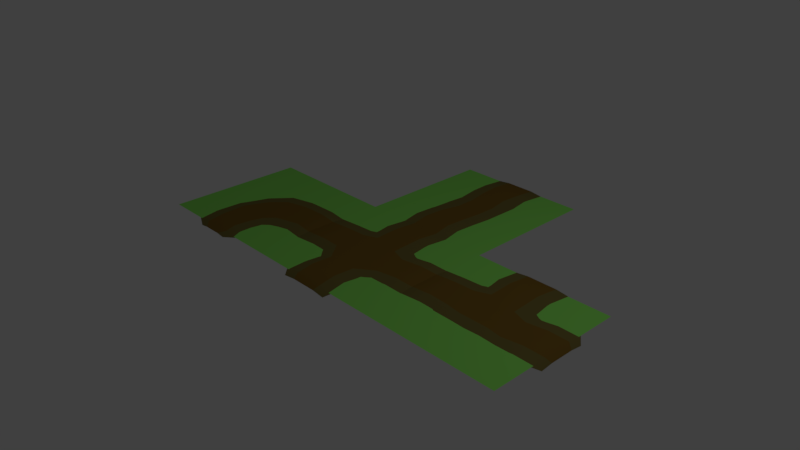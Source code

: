 # Source: AllDirtRoads.blend  (saved by Blender 2.79.0; exported with 4.5.12 LTS)
import bpy
from mathutils import Matrix  # noqa: F401  (used for matrix-valued properties, if any)

bpy.ops.wm.read_factory_settings(use_empty=True)
scene = bpy.context.scene
scene.name = 'Scene'

# ---- collections
col_collection_1 = bpy.data.collections.new('Collection 1'); scene.collection.children.link(col_collection_1)

# ---- materials (node trees are filled in below, after node groups)
mat_grass = bpy.data.materials.new('Grass')
mat_grass.alpha_threshold = 0.0
mat_grass.use_transparent_shadow = False
mat_grass.diffuse_color = (0.2687, 0.8, 0.1257, 1.0)
mat_grass.roughness = 0.5
mat_road = bpy.data.materials.new('Road')
mat_road.alpha_threshold = 0.0
mat_road.use_transparent_shadow = False
mat_road.diffuse_color = (0.196, 0.1143, 0.02031, 1.0)
mat_road.roughness = 0.5
mat_roadedges = bpy.data.materials.new('RoadEdges')
mat_roadedges.alpha_threshold = 0.0
mat_roadedges.use_transparent_shadow = False
mat_roadedges.diffuse_color = (0.1789, 0.1457, 0.04148, 1.0)
mat_roadedges.roughness = 0.5

# ---- material node trees

# ---- world
world_world = bpy.data.worlds.new('World'); scene.world = world_world
world_world.color = (0.05088, 0.05088, 0.05088)
world_world.use_sun_shadow = False
world_world.sun_shadow_jitter_overblur = 0.0
world_world.cycles.sampling_method = 'MANUAL'

# ---- cameras
cam_camera = bpy.data.cameras.new('Camera')
cam_camera.clip_end = 100.0
cam_camera.lens = 35.0
cam_camera.sensor_width = 32.0
cam_camera.sensor_height = 18.0
cam_camera.ortho_scale = 7.314
cam_camera.dof.focus_distance = 0.0
cam_camera.dof.aperture_fstop = 128.0

# ---- lights
light_lamp = bpy.data.lights.new('Lamp', 'POINT')
light_lamp.transmission_factor = 0.0
light_lamp.cutoff_distance = 30.0
light_lamp.energy = 100.0
light_lamp.shadow_buffer_clip_start = 1.001
light_lamp.shadow_soft_size = 0.1
light_lamp.shadow_maximum_resolution = 0.006
light_lamp.use_absolute_resolution = True

# ---- meshes
me_plane_011 = bpy.data.meshes.new('Plane.011')
me_plane_011.from_pydata([(-1.0, -1.0, 0.0), (1.0, -1.0, 0.0), (-1.0, 1.0, 0.0), (1.0, 1.0, 0.0), (-0.4141, 1.0, -0.003883), (0.4337, 1.0, -0.003883), (0.009803, 1.0, 0.02187), (0.2218, 1.0, 0.02187), (-0.2022, 1.0, 0.02187), (-0.4566, 0.7141, -0.003883), (-0.4198, 0.5065, -0.003883), (-0.1846, -0.3927, -0.003163), (0.1971, -0.3877, -0.002103), (0.4322, 0.4468, -0.003883), (0.3912, 0.7141, -0.003883), (0.01551, -0.2312, 0.03355), (0.01782, -0.07973, 0.02187), (0.02286, 0.1198, 0.02187), (0.01523, 0.2767, 0.02187), (-0.03273, 0.7141, 0.02187), (0.2275, -0.2312, 0.03355), (0.2044, 0.255, 0.02187), (0.1792, 0.7141, 0.02187), (-0.1964, -0.2312, 0.03355), (-0.1881, -0.07973, 0.02187), (-0.1663, 0.1397, 0.02187), (-0.2258, 0.3473, 0.02187), (-0.2447, 0.7141, 0.02187), (-0.2447, 0.7141, 0.02187), (-0.2022, 1.0, 0.02187), (-0.1964, -0.2312, 0.03355), (-0.2258, 0.3473, 0.02187), (0.1792, 0.7141, 0.02187), (0.2218, 1.0, 0.02187), (0.2275, -0.2312, 0.03355), (0.1933, -0.07973, 0.02187), (0.1934, 0.08471, 0.03428), (0.2044, 0.255, 0.02187), (-0.9999, 0.4357, -0.003883), (-0.9999, -0.4122, -0.003883), (-0.9999, 0.1131, 0.02187), (-0.9999, -0.2002, 0.02187), (-0.9999, 0.2237, 0.02187), (0.714, 0.2257, 0.02187), (0.4286, 0.03885, 0.02187), (-0.4727, 0.4818, -0.003883), (-0.7128, 0.4656, -0.003883), (-0.7128, -0.3822, -0.003883), (-0.5052, -0.3895, -0.003883), (0.7212, 0.08071, 0.02187), (0.5345, 0.415, -0.006168), (-0.711, 0.1105, 0.02187), (-0.4274, 0.05427, 0.02187), (-0.7128, -0.1702, 0.02187), (-0.431, -0.1848, 0.02187), (0.714, 0.4377, -0.003883), (0.714, -0.4102, -0.003883), (-0.7128, 0.2537, 0.02187), (-0.4274, 0.2662, 0.02187), (0.4908, -0.4283, -0.006168), (1.001, -0.2048, 0.02187), (-0.9999, 0.2237, 0.02187), (-0.7128, 0.2537, 0.02187), (-0.4274, 0.2662, 0.02187), (1.001, 0.2191, 0.02187), (1.001, 0.09586, 0.02187), (-0.9999, -0.2002, 0.02187), (-0.7128, -0.1702, 0.02187), (-0.431, -0.1848, 0.02187), (1.001, 0.4311, -0.003883), (1.001, -0.4167, -0.003883), (0.4286, 0.1766, 0.02187), (0.714, -0.1982, 0.02187), (0.4286, -0.2473, 0.02187), (1.001, -0.2048, 0.02187), (0.714, -0.1982, 0.02187), (0.4286, -0.2473, 0.02187), (1.001, 0.2191, 0.02187), (0.714, 0.2257, 0.02187), (0.4286, 0.1766, 0.02187), (0.4286, -0.126, 0.02187), (0.7193, -0.09675, 0.02755), (1.001, -0.1035, 0.02187), (-0.9999, -0.04279, 0.02187), (-0.7128, -0.06066, 0.02187), (-0.4274, -0.0612, 0.02187), (0.0137, -0.3995, -0.002653), (0.01551, -0.2312, 0.03355), (-0.3223, 1.083, -0.05724), (0.3419, 1.083, -0.05724), (0.009803, 1.083, -0.03706), (0.1758, 1.083, -0.03706), (-0.1562, 1.083, -0.03706), (-0.1562, 1.083, -0.03706), (0.1758, 1.083, -0.03706), (1.071, -0.1625, -0.03677), (1.071, 0.1757, -0.03677), (1.071, 0.07738, -0.03677), (1.071, 0.3449, -0.05732), (1.071, -0.3316, -0.05732), (1.071, -0.1625, -0.03677), (1.071, 0.1757, -0.03677), (1.071, -0.08171, -0.03677), (-1.091, 0.3213, -0.05594), (-1.091, -0.2946, -0.05594), (-1.091, 0.08696, -0.03723), (-1.091, -0.1406, -0.03723), (-1.091, 0.1673, -0.03723), (-1.091, 0.1673, -0.03723), (-1.091, -0.1406, -0.03723), (-1.091, -0.02627, -0.03723)], [], [(0, 1, 3, 2), (32, 14, 5, 7), (28, 19, 6, 8), (19, 22, 33, 6), (9, 27, 29, 4), (10, 31, 27, 9), (87, 34, 35, 16), (16, 35, 36, 17), (17, 36, 37, 18), (18, 37, 22, 19), (23, 87, 16, 24), (24, 16, 17, 25), (25, 17, 18, 26), (26, 18, 19, 28), (10, 45, 63, 31), (21, 13, 14, 32), (38, 42, 62, 46), (46, 62, 63, 45), (77, 69, 55, 43), (43, 55, 50, 71), (40, 83, 84, 51), (51, 84, 85, 52), (56, 75, 76, 59), (70, 60, 75, 56), (61, 40, 51, 57), (57, 51, 52, 58), (65, 64, 78, 49), (49, 78, 79, 44), (66, 39, 47, 53), (53, 47, 48, 54), (72, 81, 80, 73), (74, 82, 81, 72), (30, 54, 48, 11), (12, 59, 76, 20), (21, 71, 50, 13), (34, 73, 80, 35), (80, 81, 49, 44), (81, 82, 65, 49), (84, 83, 41, 67), (85, 84, 67, 68), (24, 85, 68, 23), (25, 52, 85, 24), (26, 58, 52, 25), (36, 44, 79, 37), (35, 80, 44, 36), (11, 86, 15, 30), (12, 20, 15, 86), (4, 29, 93, 88), (8, 6, 90, 92), (7, 5, 89, 91), (6, 33, 94, 90), (65, 82, 102, 97), (69, 77, 101, 98), (82, 74, 100, 102), (64, 65, 97, 96), (60, 70, 99, 95), (42, 38, 103, 107), (40, 61, 108, 105), (41, 83, 110, 106), (39, 66, 109, 104), (83, 40, 105, 110)])
me_plane_011.polygons.foreach_set('use_smooth', [True] * 61)
me_plane_011.polygons.foreach_set('material_index', [0, 2, 1, 1, 2, 2, 1, 1, 1, 1, 1, 1, 1, 1, 2, 2, 2, 2, 2, 2, 1, 1, 2, 2, 1, 1, 1, 1, 2, 2, 1, 1, 2, 2, 2, 1, 1, 1, 1, 1, 1, 1, 1, 1, 1, 2, 2, 2, 1, 2, 1, 1, 2, 1, 1, 2, 2, 1, 1, 2, 1])
me_plane_011.materials.append(mat_grass)
me_plane_011.materials.append(mat_road)
me_plane_011.materials.append(mat_roadedges)
me_plane_011.use_remesh_preserve_volume = False
me_plane_011.use_remesh_preserve_attributes = False
me_plane_011.use_mirror_vertex_groups = False
me_plane_011.update()
me_plane_004 = bpy.data.meshes.new('Plane.004')
me_plane_004.from_pydata([(-1.0, -1.0, 0.0), (1.0, -1.0, 0.0), (-1.0, 1.0, 0.0), (1.0, 1.0, 0.0), (-0.4141, -1.0, -0.003883), (0.4337, -1.0, -0.003883), (1.001, 0.4344, -0.003983), (1.001, -0.4135, -0.003983), (0.009803, -1.0, 0.02187), (1.001, 0.01086, 0.02161), (0.2218, -1.0, 0.02187), (1.001, -0.2011, 0.02161), (1.001, 0.2228, 0.02161), (-0.2022, -1.0, 0.02187), (0.7099, 0.4714, -0.003883), (0.2703, 0.4654, -0.004791), (-0.06677, 0.3623, -0.003437), (-0.3574, 0.1132, -0.0104), (-0.4843, -0.3166, -0.007082), (-0.4749, -0.7129, -0.003883), (0.3665, -0.8589, -0.003883), (0.3356, -0.6851, -0.0003205), (0.3716, -0.5235, -0.001558), (0.4485, -0.4499, -0.001558), (0.5945, -0.3999, -0.002721), (0.7099, -0.3765, -0.003883), (-0.05096, -0.7129, 0.02187), (-0.07093, -0.4101, 0.02117), (0.0324, -0.1532, 0.02216), (0.1891, -0.03504, 0.02176), (0.4043, 0.02492, 0.0212), (0.7099, 0.04744, 0.02187), (0.1589, -0.816, 0.02187), (0.1881, -0.5841, 0.02419), (0.2405, -0.4022, 0.02419), (0.3601, -0.2694, 0.02419), (0.5274, -0.2173, 0.02442), (0.7099, -0.1645, 0.02187), (-0.2629, -0.7129, 0.02187), (-0.2777, -0.3634, 0.01992), (-0.1376, -0.03711, 0.01919), (0.06133, 0.1637, 0.02204), (0.3374, 0.2452, 0.02108), (0.7099, 0.2594, 0.02187), (0.7099, 0.2594, 0.02187), (1.001, 0.2228, 0.02161), (-0.2022, -1.0, 0.02187), (-0.2629, -0.7129, 0.02187), (-0.2777, -0.3634, 0.01992), (-0.1376, -0.03711, 0.01919), (0.06133, 0.1637, 0.02204), (0.3374, 0.2452, 0.02108), (0.7099, -0.1645, 0.02187), (1.001, -0.2011, 0.02161), (0.2218, -1.0, 0.02187), (0.1589, -0.816, 0.02187), (0.1881, -0.5841, 0.02419), (0.2405, -0.4022, 0.02419), (0.3601, -0.2694, 0.02419), (0.5274, -0.2173, 0.02442), (-0.2417, -1.085, -0.02695), (0.2613, -1.085, -0.02695), (0.009803, -1.085, -0.01167), (0.1355, -1.085, -0.01167), (-0.1159, -1.085, -0.01167), (-0.1159, -1.085, -0.01167), (0.1355, -1.085, -0.01167), (1.071, 0.2795, -0.03639), (1.071, -0.2584, -0.03639), (1.071, 0.01081, -0.02015), (1.071, -0.1237, -0.02015), (1.071, 0.1453, -0.02015), (1.071, 0.1453, -0.02015), (1.071, -0.1237, -0.02015)], [], [(0, 1, 3, 2), (52, 25, 7, 11), (44, 31, 9, 12), (31, 37, 53, 9), (14, 43, 45, 6), (4, 13, 47, 19), (19, 47, 48, 18), (18, 48, 49, 17), (17, 49, 50, 16), (16, 50, 51, 15), (15, 51, 43, 14), (8, 10, 55, 26), (26, 55, 56, 27), (27, 56, 57, 28), (28, 57, 58, 29), (29, 58, 59, 30), (30, 59, 37, 31), (46, 8, 26, 38), (38, 26, 27, 39), (39, 27, 28, 40), (40, 28, 29, 41), (41, 29, 30, 42), (42, 30, 31, 44), (54, 5, 20, 32), (32, 20, 21, 33), (33, 21, 22, 34), (34, 22, 23, 35), (35, 23, 24, 36), (36, 24, 25, 52), (8, 46, 65, 62), (13, 4, 60, 64), (10, 8, 62, 63), (5, 54, 66, 61), (9, 53, 73, 69), (6, 45, 72, 67), (12, 9, 69, 71), (11, 7, 68, 70)])
me_plane_004.polygons.foreach_set('use_smooth', [True] * 37)
me_plane_004.polygons.foreach_set('material_index', [0, 2, 1, 1, 2, 2, 2, 2, 2, 2, 2, 1, 1, 1, 1, 1, 1, 1, 1, 1, 1, 1, 1, 2, 2, 2, 2, 2, 2, 1, 2, 1, 2, 1, 2, 1, 2])
me_plane_004.materials.append(mat_grass)
me_plane_004.materials.append(mat_road)
me_plane_004.materials.append(mat_roadedges)
me_plane_004.use_remesh_preserve_volume = False
me_plane_004.use_remesh_preserve_attributes = False
me_plane_004.use_mirror_vertex_groups = False
me_plane_004.update()
me_plane_003 = bpy.data.meshes.new('Plane.003')
me_plane_003.from_pydata([(-1.0, -1.0, 0.0), (1.0, -1.0, 0.0), (-1.0, 1.0, 0.0), (1.0, 1.0, 0.0), (-0.4141, -1.0, -0.003883), (0.4337, -1.0, -0.003883), (-0.4141, 1.0, -0.003883), (0.4337, 1.0, -0.003883), (0.009803, -1.0, 0.02187), (0.009803, 1.0, 0.02187), (0.2218, -1.0, 0.02187), (0.2218, 1.0, 0.02187), (-0.2022, 1.0, 0.02187), (-0.2022, -1.0, 0.02187), (-0.4566, 0.7141, -0.003883), (-0.4198, 0.5065, -0.003883), (-0.4005, -0.5017, -0.003883), (-0.4296, -0.7347, -0.003883), (0.373, -0.7129, -0.003883), (0.4318, -0.4839, -0.006575), (0.4322, 0.4468, -0.003883), (0.3912, 0.7141, -0.003883), (-0.05096, -0.7129, 0.02187), (-0.03273, -0.4275, 0.02187), (0.01782, -0.2145, 0.02187), (0.02286, 0.1198, 0.02187), (0.01523, 0.2767, 0.02187), (-0.03273, 0.7141, 0.02187), (0.161, -0.7129, 0.02187), (0.1792, -0.4275, 0.02187), (0.2044, 0.255, 0.02187), (0.1792, 0.7141, 0.02187), (-0.2629, -0.7129, 0.02187), (-0.2447, -0.4275, 0.02187), (-0.1881, -0.2145, 0.02187), (-0.1663, 0.1397, 0.02187), (-0.2258, 0.3473, 0.02187), (-0.2447, 0.7141, 0.02187), (-0.2447, 0.7141, 0.02187), (-0.2022, 1.0, 0.02187), (-0.2022, -1.0, 0.02187), (-0.2629, -0.7129, 0.02187), (-0.2447, -0.4275, 0.02187), (-0.2258, 0.3473, 0.02187), (0.1792, 0.7141, 0.02187), (0.2218, 1.0, 0.02187), (0.2218, -1.0, 0.02187), (0.161, -0.7129, 0.02187), (0.1792, -0.4275, 0.02187), (0.1933, -0.2145, 0.02187), (0.2211, 0.02384, 0.02187), (0.2044, 0.255, 0.02187), (-0.9999, 0.4357, -0.003883), (-0.9999, -0.4122, -0.003883), (-0.9999, 0.1131, 0.02187), (-0.9999, -0.2002, 0.02187), (-0.9999, 0.2237, 0.02187), (0.714, 0.2257, 0.02187), (0.4286, 0.03885, 0.02187), (-0.4727, 0.4818, -0.003883), (-0.7128, 0.4656, -0.003883), (-0.7128, -0.3822, -0.003883), (-0.5052, -0.3895, -0.003883), (0.7212, 0.08071, 0.02187), (0.5345, 0.415, -0.006168), (-0.711, 0.1105, 0.02187), (-0.4274, 0.05427, 0.02187), (-0.7128, -0.1702, 0.02187), (-0.431, -0.1848, 0.02187), (0.714, 0.4377, -0.003883), (0.714, -0.4102, -0.003883), (-0.7128, 0.2537, 0.02187), (-0.4274, 0.2662, 0.02187), (0.4908, -0.4283, -0.006168), (1.001, -0.2048, 0.02187), (-0.9999, 0.2237, 0.02187), (-0.7128, 0.2537, 0.02187), (-0.4274, 0.2662, 0.02187), (1.001, 0.2191, 0.02187), (1.001, 0.09586, 0.02187), (-0.9999, -0.2002, 0.02187), (-0.7128, -0.1702, 0.02187), (-0.431, -0.1848, 0.02187), (1.001, 0.4311, -0.003883), (1.001, -0.4167, -0.003883), (0.4286, 0.1766, 0.02187), (0.714, -0.1982, 0.02187), (0.4286, -0.2473, 0.02187), (1.001, -0.2048, 0.02187), (0.714, -0.1982, 0.02187), (0.4286, -0.2473, 0.02187), (1.001, 0.2191, 0.02187), (0.714, 0.2257, 0.02187), (0.4286, 0.1766, 0.02187), (0.4286, -0.126, 0.02187), (0.7193, -0.09675, 0.02755), (1.001, -0.1035, 0.02187), (-0.9999, -0.04279, 0.02187), (-0.7128, -0.06066, 0.02187), (-0.4274, -0.0612, 0.02187), (1.071, -0.1666, -0.02057), (1.071, 0.1799, -0.02057), (1.071, 0.07917, -0.02057), (1.071, 0.3532, -0.04162), (1.071, -0.3399, -0.04162), (1.071, -0.1666, -0.02057), (1.071, 0.1799, -0.02057), (1.071, -0.08383, -0.02057), (-0.359, -1.076, -0.04276), (0.3786, -1.076, -0.04276), (0.009803, -1.076, -0.02035), (0.1942, -1.076, -0.02035), (-0.1746, -1.076, -0.02035), (-0.1746, -1.076, -0.02035), (0.1942, -1.076, -0.02035), (-1.094, 0.3748, -0.04234), (-1.094, -0.3496, -0.04234), (-1.094, 0.0992, -0.02033), (-1.094, -0.1685, -0.02033), (-1.094, 0.1937, -0.02033), (-1.094, 0.1937, -0.02033), (-1.094, -0.1685, -0.02033), (-1.094, -0.03401, -0.02033), (-0.3481, 1.063, -0.04228), (0.3677, 1.063, -0.04228), (0.009803, 1.063, -0.02054), (0.1887, 1.063, -0.02054), (-0.1691, 1.063, -0.02054), (-0.1691, 1.063, -0.02054), (0.1887, 1.063, -0.02054)], [], [(0, 1, 3, 2), (44, 21, 7, 11), (38, 27, 9, 12), (27, 31, 45, 9), (14, 37, 39, 6), (4, 13, 41, 17), (17, 41, 42, 16), (15, 43, 37, 14), (8, 10, 47, 22), (22, 47, 48, 23), (23, 48, 49, 24), (24, 49, 50, 25), (25, 50, 51, 26), (26, 51, 31, 27), (40, 8, 22, 32), (32, 22, 23, 33), (33, 23, 24, 34), (34, 24, 25, 35), (35, 25, 26, 36), (36, 26, 27, 38), (46, 5, 18, 28), (28, 18, 19, 29), (15, 59, 77, 43), (30, 20, 21, 44), (52, 56, 76, 60), (60, 76, 77, 59), (91, 83, 69, 57), (57, 69, 64, 85), (54, 97, 98, 65), (65, 98, 99, 66), (70, 89, 90, 73), (84, 74, 89, 70), (75, 54, 65, 71), (71, 65, 66, 72), (79, 78, 92, 63), (63, 92, 93, 58), (80, 53, 61, 67), (67, 61, 62, 68), (86, 95, 94, 87), (88, 96, 95, 86), (42, 68, 62, 16), (19, 73, 90, 29), (30, 85, 64, 20), (48, 87, 94, 49), (94, 95, 63, 58), (95, 96, 79, 63), (98, 97, 55, 81), (99, 98, 81, 82), (34, 99, 82, 33), (35, 66, 99, 34), (36, 72, 66, 35), (50, 58, 93, 51), (49, 94, 58, 50), (74, 84, 104, 100), (79, 96, 107, 102), (83, 91, 106, 103), (96, 88, 105, 107), (78, 79, 102, 101), (13, 4, 108, 112), (10, 8, 110, 111), (5, 46, 114, 109), (8, 40, 113, 110), (97, 54, 117, 122), (56, 52, 115, 119), (54, 75, 120, 117), (55, 97, 122, 118), (53, 80, 121, 116), (9, 45, 129, 125), (6, 39, 128, 123), (12, 9, 125, 127), (11, 7, 124, 126)])
me_plane_003.polygons.foreach_set('use_smooth', [True] * 71)
me_plane_003.polygons.foreach_set('material_index', [0, 2, 1, 1, 2, 2, 2, 2, 1, 1, 1, 1, 1, 1, 1, 1, 1, 1, 1, 1, 2, 2, 2, 2, 2, 2, 2, 2, 1, 1, 2, 2, 1, 1, 1, 1, 2, 2, 1, 1, 2, 2, 2, 1, 1, 1, 1, 1, 1, 1, 1, 1, 1, 2, 1, 2, 1, 1, 2, 1, 2, 1, 1, 2, 1, 1, 2, 1, 2, 1, 2])
me_plane_003.materials.append(mat_grass)
me_plane_003.materials.append(mat_road)
me_plane_003.materials.append(mat_roadedges)
me_plane_003.use_remesh_preserve_volume = False
me_plane_003.use_remesh_preserve_attributes = False
me_plane_003.use_mirror_vertex_groups = False
me_plane_003.update()
me_plane = bpy.data.meshes.new('Plane')
me_plane.from_pydata([(-1.0, -1.0, 0.0), (1.0, -1.0, 0.0), (-1.0, 1.0, 0.0), (1.0, 1.0, 0.0), (-0.4141, -1.0, -0.003883), (0.4337, -1.0, -0.003883), (-0.4141, 1.0, -0.003883), (0.4337, 1.0, -0.003883), (0.009803, -1.0, 0.02187), (0.009803, 1.0, 0.02187), (0.2218, -1.0, 0.02187), (0.2218, 1.0, 0.02187), (-0.2022, 1.0, 0.02187), (-0.2022, -1.0, 0.02187), (-0.4566, 0.7141, -0.003883), (-0.4506, 0.4287, -0.003883), (-0.408, 0.1433, -0.003883), (-0.4384, -0.1421, -0.003883), (-0.4566, -0.4275, -0.003883), (-0.4749, -0.7129, -0.003883), (0.373, -0.7129, -0.003883), (0.3912, -0.4275, -0.003883), (0.4216, -0.1421, -0.003883), (0.4276, 0.1433, -0.003883), (0.4337, 0.4287, -0.003883), (0.3912, 0.7141, -0.003883), (-0.05096, -0.7129, 0.02187), (-0.03273, -0.4275, 0.02187), (0.03411, -0.1421, 0.02187), (0.06449, 0.1433, 0.02187), (0.009803, 0.4287, 0.02187), (-0.03273, 0.7141, 0.02187), (0.161, -0.7129, 0.02187), (0.1792, -0.4275, 0.02187), (0.2096, -0.1421, 0.02187), (0.2157, 0.1433, 0.02187), (0.161, 0.4287, 0.02187), (0.1792, 0.7141, 0.02187), (-0.2629, -0.7129, 0.02187), (-0.2447, -0.4275, 0.02187), (-0.1718, -0.1421, 0.02187), (-0.1718, 0.1433, 0.02187), (-0.2204, 0.4287, 0.02187), (-0.2447, 0.7141, 0.02187), (-0.2447, 0.7141, 0.02187), (-0.2022, 1.0, 0.02187), (-0.2022, -1.0, 0.02187), (-0.2629, -0.7129, 0.02187), (-0.2447, -0.4275, 0.02187), (-0.1718, -0.1421, 0.02187), (-0.1718, 0.1433, 0.02187), (-0.2204, 0.4287, 0.02187), (0.1792, 0.7141, 0.02187), (0.2218, 1.0, 0.02187), (0.2218, -1.0, 0.02187), (0.161, -0.7129, 0.02187), (0.1792, -0.4275, 0.02187), (0.2096, -0.1421, 0.02187), (0.2157, 0.1433, 0.02187), (0.161, 0.4287, 0.02187), (-0.3376, 1.054, -0.03966), (0.3572, 1.054, -0.03966), (0.009803, 1.054, -0.01855), (0.1835, 1.054, -0.01855), (-0.1639, 1.054, -0.01855), (-0.1639, 1.054, -0.01855), (0.1835, 1.054, -0.01855), (-0.3274, -1.063, -0.03922), (0.347, -1.063, -0.03922), (0.009803, -1.063, -0.01873), (0.1784, -1.063, -0.01873), (-0.1588, -1.063, -0.01873), (-0.1588, -1.063, -0.01873), (0.1784, -1.063, -0.01873)], [], [(0, 1, 3, 2), (52, 25, 7, 11), (44, 31, 9, 12), (31, 37, 53, 9), (14, 43, 45, 6), (4, 13, 47, 19), (19, 47, 48, 18), (18, 48, 49, 17), (17, 49, 50, 16), (16, 50, 51, 15), (15, 51, 43, 14), (8, 10, 55, 26), (26, 55, 56, 27), (27, 56, 57, 28), (28, 57, 58, 29), (29, 58, 59, 30), (30, 59, 37, 31), (46, 8, 26, 38), (38, 26, 27, 39), (39, 27, 28, 40), (40, 28, 29, 41), (41, 29, 30, 42), (42, 30, 31, 44), (54, 5, 20, 32), (32, 20, 21, 33), (33, 21, 22, 34), (34, 22, 23, 35), (35, 23, 24, 36), (36, 24, 25, 52), (12, 9, 62, 64), (11, 7, 61, 63), (9, 53, 66, 62), (6, 45, 65, 60), (5, 54, 73, 68), (8, 46, 72, 69), (13, 4, 67, 71), (10, 8, 69, 70)])
me_plane.polygons.foreach_set('use_smooth', [True] * 37)
me_plane.polygons.foreach_set('material_index', [0, 2, 1, 1, 2, 2, 2, 2, 2, 2, 2, 1, 1, 1, 1, 1, 1, 1, 1, 1, 1, 1, 1, 2, 2, 2, 2, 2, 2, 1, 2, 1, 2, 2, 1, 2, 1])
me_plane.materials.append(mat_grass)
me_plane.materials.append(mat_road)
me_plane.materials.append(mat_roadedges)
me_plane.use_remesh_preserve_volume = False
me_plane.use_remesh_preserve_attributes = False
me_plane.use_mirror_vertex_groups = False
me_plane.update()

# ---- objects
ob_plane_008 = bpy.data.objects.new('Plane.008', me_plane_011)
ob_plane_002 = bpy.data.objects.new('Plane.002', me_plane_004)
ob_plane_001 = bpy.data.objects.new('Plane.001', me_plane_003)
ob_plane = bpy.data.objects.new('Plane', me_plane)
ob_lamp = bpy.data.objects.new('Lamp', light_lamp)
ob_camera = bpy.data.objects.new('Camera', cam_camera)

# ---- transforms, parenting, visibility, modifiers, constraints
ob_plane_008.location = (2.0, 0.0, 0.0)
ob_plane_008.lineart.crease_threshold = 0.0
ob_plane_002.location = (-2.0, 0.0, 0.0)
ob_plane_002.lineart.crease_threshold = 0.0
ob_plane_001.location = (0.0, 0.0, 0.0)
ob_plane_001.lineart.crease_threshold = 0.0
ob_plane.location = (0.0, 2.0, 0.0)
ob_plane.lineart.crease_threshold = 0.0
ob_lamp.location = (4.076, 1.005, 5.904)
ob_lamp.rotation_euler = (0.6503, 0.05522, 1.866)
ob_lamp.lock_rotations_4d = False
ob_lamp.empty_display_type = 'ARROWS'
ob_lamp.color = (0.0, 0.0, 0.0, 0.0)
ob_lamp.lineart.crease_threshold = 0.0
ob_camera.location = (7.481, -6.508, 5.344)
ob_camera.rotation_euler = (1.109, 0.0, 0.8149)
ob_camera.lock_rotations_4d = False
ob_camera.empty_display_type = 'ARROWS'
ob_camera.color = (0.0, 0.0, 0.0, 0.0)
ob_camera.display_type = 'WIRE'
ob_camera.lineart.crease_threshold = 0.0

# ---- collection membership
col_collection_1.objects.link(ob_plane_008)
col_collection_1.objects.link(ob_plane_002)
col_collection_1.objects.link(ob_plane_001)
col_collection_1.objects.link(ob_plane)
col_collection_1.objects.link(ob_lamp)
col_collection_1.objects.link(ob_camera)

# ---- scene / render settings (as saved in the file)
scene.camera = ob_camera
scene.frame_start = 1; scene.frame_end = 250; scene.frame_set(1)
scene.render.engine = 'BLENDER_EEVEE_NEXT'
scene.render.resolution_percentage = 50
scene.render.dither_intensity = 0.0
scene.cycles.use_denoising = False
scene.cycles.samples = 128
scene.cycles.sampling_pattern = 'TABULATED_SOBOL'
scene.cycles.use_adaptive_sampling = False
scene.cycles.use_light_tree = False
scene.cycles.blur_glossy = 0.0
scene.cycles.sample_clamp_indirect = 0.0
scene.view_settings.view_transform = 'Standard'
bpy.context.view_layer.update()
